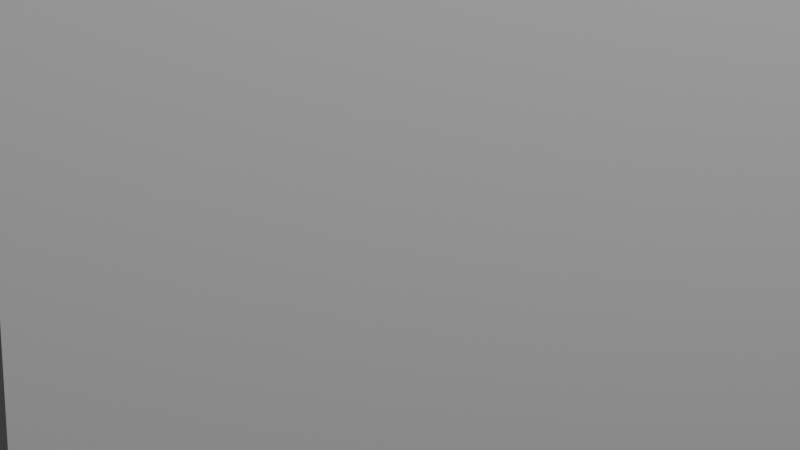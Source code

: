 # Source: camera_animation.blend  (saved by Blender 4.5.91; exported with 4.5.12 LTS)
import bpy
from mathutils import Matrix  # noqa: F401  (used for matrix-valued properties, if any)

bpy.ops.wm.read_factory_settings(use_empty=True)
scene = bpy.context.scene
scene.name = 'Scene'

# ---- collections
col_collection = bpy.data.collections.new('Collection'); scene.collection.children.link(col_collection)

# ---- materials (node trees are filled in below, after node groups)
mat_material = bpy.data.materials.new('Material')
mat_material.alpha_threshold = 0.0
mat_material.roughness = 0.5
mat_material.line_color = (0.0, 0.0, 0.0, 1.0)

# ---- material node trees
mat_material.use_nodes = True; mat_material.node_tree.nodes.clear()
_N = mat_material.node_tree.nodes; _L = mat_material.node_tree.links
n0 = _N.new('ShaderNodeOutputMaterial'); n0.name = 'Material Output'; n0.location = (200, 100)
n1 = _N.new('ShaderNodeBsdfPrincipled'); n1.name = 'Principled BSDF'; n1.location = (-200, 100)
n1.inputs[3].default_value = 1.45
_L.new(n1.outputs[0], n0.inputs[0])
n0.is_active_output = True

# ---- world
world_world = bpy.data.worlds.new('World'); scene.world = world_world
world_world.use_nodes = True; world_world.node_tree.nodes.clear()
_N = world_world.node_tree.nodes; _L = world_world.node_tree.links
n0 = _N.new('ShaderNodeOutputWorld'); n0.name = 'World Output'; n0.location = (200, 100)
n1 = _N.new('ShaderNodeBackground'); n1.name = 'Background'; n1.location = (-200, 100)
n1.inputs[0].default_value = (0.05088, 0.05088, 0.05088, 1.0)
_L.new(n1.outputs[0], n0.inputs[0])
n0.is_active_output = True
world_world.color = (0.05088, 0.05088, 0.05088)
world_world.sun_shadow_jitter_overblur = 0.0

# ---- cameras
cam_camera = bpy.data.cameras.new('Camera')
cam_camera.clip_end = 100.0
cam_camera.ortho_scale = 7.314

# ---- lights
light_light = bpy.data.lights.new('Light', 'POINT')
light_light.energy = 1000.0
light_light.shadow_soft_size = 0.1

# ---- meshes
me_cube = bpy.data.meshes.new('Cube')
me_cube.from_pydata([(1.0, 1.0, 1.0), (1.0, 1.0, -1.0), (1.0, -1.0, 1.0), (1.0, -1.0, -1.0), (-1.0, 1.0, 1.0), (-1.0, 1.0, -1.0), (-1.0, -1.0, 1.0), (-1.0, -1.0, -1.0)], [], [(0, 4, 6, 2), (3, 2, 6, 7), (7, 6, 4, 5), (5, 1, 3, 7), (1, 0, 2, 3), (5, 4, 0, 1)])
_uv = me_cube.uv_layers.new(name='UVMap')
_uv.uv.foreach_set('vector', [0.625, 0.5, 0.875, 0.5, 0.875, 0.75, 0.625, 0.75, 0.375, 0.75, 0.625, 0.75, 0.625, 1.0, 0.375, 1.0, 0.375, 0.0, 0.625, 0.0, 0.625, 0.25, 0.375, 0.25, 0.125, 0.5, 0.375, 0.5, 0.375, 0.75, 0.125, 0.75, 0.375, 0.5, 0.625, 0.5, 0.625, 0.75, 0.375, 0.75, 0.375, 0.25, 0.625, 0.25, 0.625, 0.5, 0.375, 0.5])
me_cube.materials.append(mat_material)
me_cube.use_mirror_vertex_groups = False
me_cube.update()

# ---- curves / text
cu_b_ziercircle = bpy.data.curves.new('BézierCircle', 'CURVE')
cu_b_ziercircle.dimensions = '3D'
_sp = cu_b_ziercircle.splines.new('BEZIER'); _sp.bezier_points.add(3)
_sp.bezier_points.foreach_set('co', [-1.0, 0.0, 0.0, 0.0, 1.0, 0.0, 1.0, 0.0, 0.0, 0.0, -1.0, 0.0])
_sp.bezier_points.foreach_set('handle_left', [-1.0, -0.5521, 0.0, -0.5521, 1.0, 0.0, 1.0, 0.5521, 0.0, 0.5521, -1.0, 0.0])
_sp.bezier_points.foreach_set('handle_right', [-1.0, 0.5521, 0.0, 0.5521, 1.0, 0.0, 1.0, -0.5521, 0.0, -0.5521, -1.0, 0.0])
for _p, _l, _r in zip(_sp.bezier_points, ['AUTO', 'AUTO', 'AUTO', 'AUTO'], ['AUTO', 'AUTO', 'AUTO', 'AUTO']): _p.handle_left_type = _l; _p.handle_right_type = _r
_sp.order_u = 0
_sp.order_v = 0
_sp.use_cyclic_u = True
cu_b_ziercircle.path_duration = 360
cu_b_ziercircle.use_path = True
cu_b_ziercircle.eval_time = 119.0
cu_b_ziercircle.fill_mode = 'FULL'

# ---- objects
ob_cube = bpy.data.objects.new('Cube', me_cube)
ob_light = bpy.data.objects.new('Light', light_light)
ob_camera = bpy.data.objects.new('Camera', cam_camera)
ob_b_ziercircle = bpy.data.objects.new('BézierCircle', cu_b_ziercircle)

# ---- transforms, parenting, visibility, modifiers, constraints
ob_cube.location = (0.0, 0.0, 0.5)
ob_cube.lock_rotations_4d = False
ob_cube.empty_display_type = 'ARROWS'
ob_cube.lineart.crease_threshold = 0.0
ob_light.location = (4.076, 1.005, 5.904)
ob_light.rotation_euler = (0.6503, 0.05522, 1.866)
ob_light.lock_rotations_4d = False
ob_light.empty_display_type = 'ARROWS'
ob_light.color = (0.0, 0.0, 0.0, 0.0)
ob_light.lineart.crease_threshold = 0.0
ob_camera.location = (0.0, 0.0, 0.0)
ob_camera.lock_rotations_4d = False
ob_camera.empty_display_type = 'ARROWS'
ob_camera.color = (0.0, 0.0, 0.0, 0.0)
ob_camera.display_type = 'WIRE'
ob_camera.lineart.crease_threshold = 0.0
_c = ob_camera.constraints.new('FOLLOW_PATH'); _c.name = 'Follow Path'
_c.target = ob_b_ziercircle
_c.offset = -0.3
_c.offset_factor = 0.05
_c.use_fixed_location = True
_c = ob_camera.constraints.new('TRACK_TO'); _c.name = 'Track To'
_c.active = False
_c.target = ob_cube
_c.use_target_z = True
ob_b_ziercircle.location = (0.0, 0.0, 1.0)
ob_b_ziercircle.rotation_euler = (0.0, -0.0, 1.571)
ob_b_ziercircle.scale = (3.0, 3.0, 3.0)

# ---- collection membership
col_collection.objects.link(ob_cube)
col_collection.objects.link(ob_light)
col_collection.objects.link(ob_camera)
col_collection.objects.link(ob_b_ziercircle)

# ---- scene / render settings (as saved in the file)
scene.camera = ob_camera
scene.frame_start = 1; scene.frame_end = 120; scene.frame_set(120)
scene.render.engine = 'BLENDER_EEVEE_NEXT'
bpy.context.view_layer.update()
